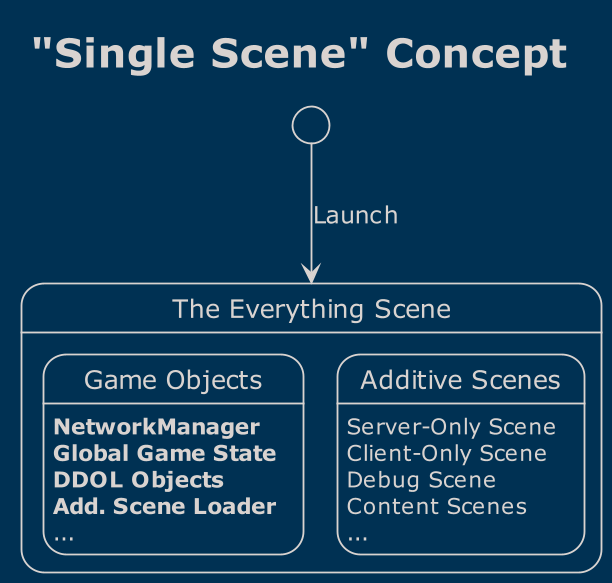

The diagram above was rendered by PlantUML. Its source (embedded in the PNG):
@startuml
'https://plantuml.com/state-diagram

!theme blueprint
hide empty description
title "Single Scene" Concept
scale 612 width

state "The Everything Scene" as game {
    state "Game Objects" as objects {
    }
    state "Additive Scenes" as additive {
    }
}

[*] --> game : Launch
objects : **NetworkManager**
objects : **Global Game State**
objects : **DDOL Objects**
objects : **Add. Scene Loader**
objects : ...
additive : Server-Only Scene
additive : Client-Only Scene
additive : Debug Scene
additive : Content Scenes
additive : ...

@enduml